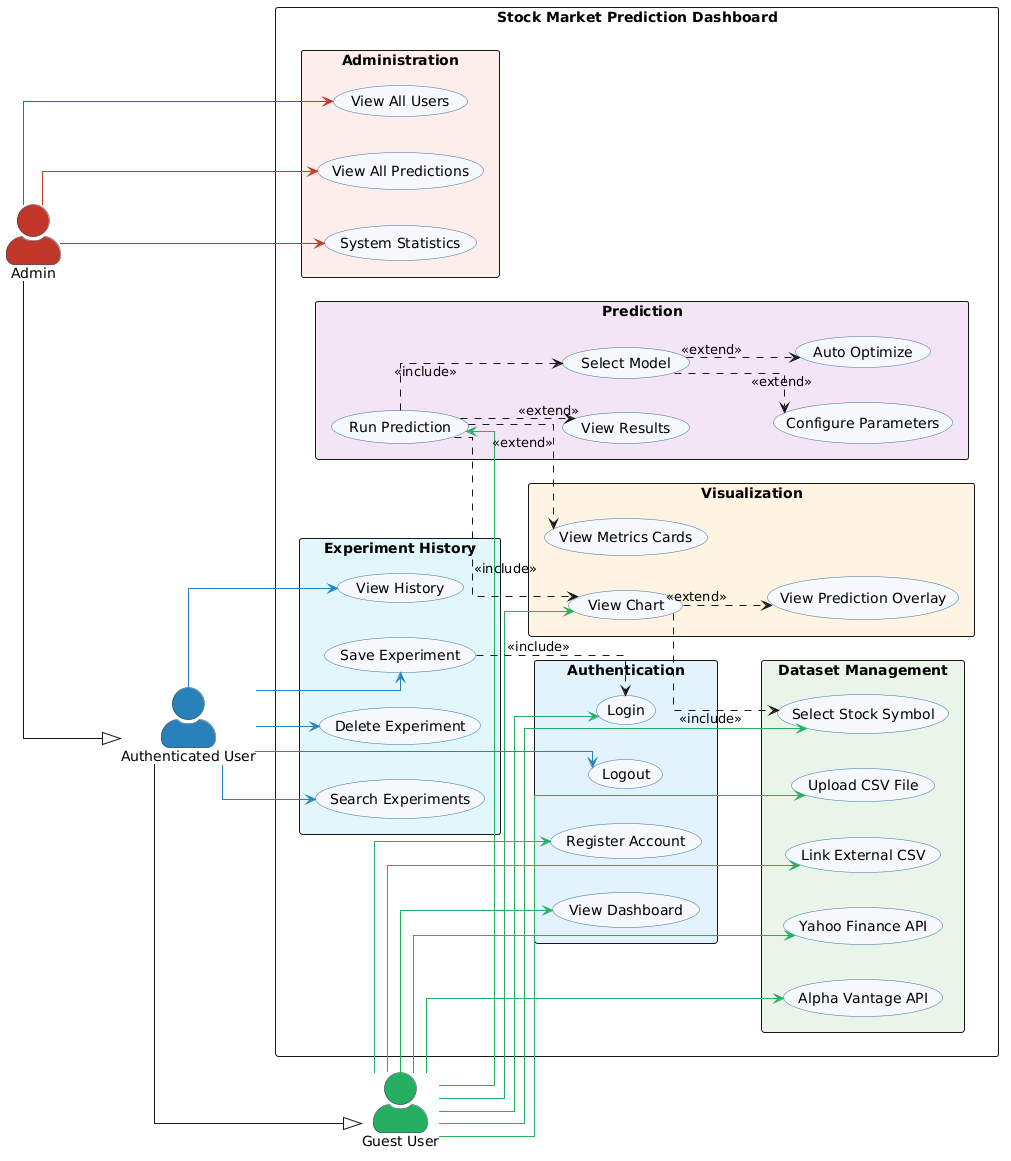

The diagram above was rendered by PlantUML. Its source (embedded in the PNG):
@startuml
left to right direction

skinparam actorStyle awesome
skinparam packageStyle rectangle
skinparam shadowing false
skinparam linetype ortho

skinparam usecase {
    BorderColor #3A6EA5
    BackgroundColor #F4F8FD
}

skinparam actor {
    BorderColor #2C3E50
}

' ───────── ACTORS (VERTICAL ALIGNMENT) ─────────
actor "Guest User" as Guest #27AE60
actor "Authenticated User" as AuthUser #2980B9
actor "Admin" as Admin #C0392B

AuthUser -down-|> Guest
Admin -down-|> AuthUser

' force vertical stacking

AuthUser -[hidden]-> Guest
Admin -[hidden]-> AuthUser

' ───────── SYSTEM ─────────
rectangle "Stock Market Prediction Dashboard" {

    package "Authentication" #E3F2FD {
        usecase "Register Account" as UC_Register
        usecase "Login" as UC_Login
        usecase "Logout" as UC_Logout
        usecase "View Dashboard" as UC_Dashboard
    }

    package "Dataset Management" #E8F5E9 {
        usecase "Upload CSV File" as UC_UploadCSV
        usecase "Link External CSV" as UC_LinkURL
        usecase "Yahoo Finance API" as UC_Yahoo
        usecase "Alpha Vantage API" as UC_Alpha
        'usecase "View Dataset List" as UC_ViewDatasets
        usecase "Select Stock Symbol" as UC_SelectSymbol
    }

    package "Prediction" #F3E5F5 {
        usecase "Select Model" as UC_SelectModel
        usecase "Configure Parameters" as UC_ConfigParams
        usecase "Run Prediction" as UC_RunPrediction
        usecase "Auto Optimize" as UC_AutoOptimize
        usecase "View Results" as UC_ViewResults
    }

    package "Visualization" #FFF3E0 {
        usecase "View Chart" as UC_ViewChart
        usecase "View Prediction Overlay" as UC_ViewOverlay
        usecase "View Metrics Cards" as UC_ViewMetrics
    }

    package "Experiment History" #E0F7FA {
        usecase "Save Experiment" as UC_SaveExp
        usecase "View History" as UC_ViewHistory
        usecase "Search Experiments" as UC_SearchExp
        usecase "Delete Experiment" as UC_DeleteExp
    }

    package "Administration" #FDECEA {
        usecase "View All Users" as UC_ViewUsers
        usecase "View All Predictions" as UC_ViewAllPred
        usecase "System Statistics" as UC_Stats
    }
}

' ───────── RELATIONS ─────────

' Guest
Guest -[#27AE60]-> UC_Register
Guest -[#27AE60]-> UC_Login
'Guest -[#27AE60]-> UC_ViewDatasets
Guest -[#27AE60]-> UC_ViewChart
Guest -[#27AE60]-> UC_RunPrediction
'Guest -[#27AE60]-> UC_ViewResults
Guest -[#27AE60]-> UC_UploadCSV
Guest -[#27AE60]-> UC_LinkURL
Guest -[#27AE60]-> UC_Yahoo
Guest -[#27AE60]-> UC_Alpha
Guest -[#27AE60]-> UC_SelectSymbol
Guest -[#27AE60]-> UC_Dashboard
'Guest -[#27AE60]-> UC_SelectModel
' Authenticated User
AuthUser -[#2980B9]-> UC_SearchExp
AuthUser -[#2980B9]-> UC_Logout
AuthUser -[#2980B9]-> UC_SaveExp
AuthUser -[#2980B9]-> UC_ViewHistory
AuthUser -[#2980B9]-> UC_DeleteExp

' Admin (now visually below)
Admin -[#C0392B]-> UC_ViewUsers
Admin -[#C0392B]-> UC_ViewAllPred
Admin -[#C0392B]-> UC_Stats

' ───────── LOGIC ─────────
UC_SaveExp ..> UC_Login : <<include>>
UC_RunPrediction ..> UC_ViewChart : <<include>>
UC_RunPrediction ..> UC_ViewResults : <<extend>>
UC_RunPrediction ..> UC_ViewMetrics : <<extend>>
UC_SelectModel ..> UC_AutoOptimize : <<extend>>
UC_RunPrediction ..> UC_SelectModel : <<include>>
UC_SelectModel ..> UC_ConfigParams : <<extend>>
UC_ViewChart ..> UC_SelectSymbol : <<include>>
UC_ViewChart ..> UC_ViewOverlay : <<extend>>
@enduml